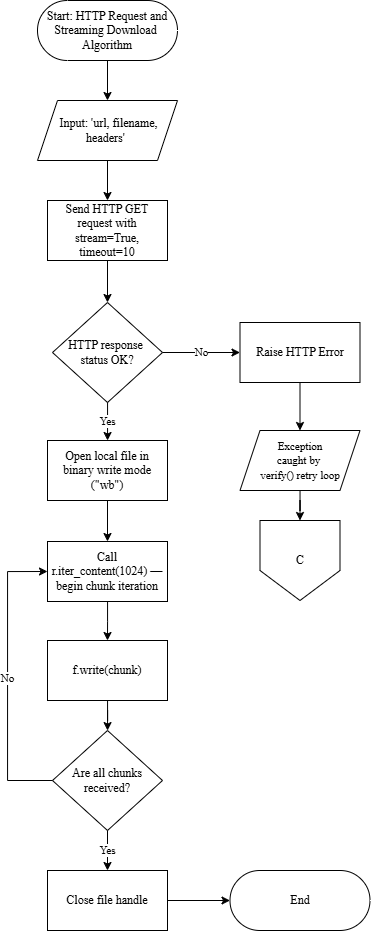

The diagram above was exported from draw.io. Its source (the exported page's mxGraphModel, read from the mxfile embedded in the PNG):
<mxGraphModel dx="847" dy="1646" grid="1" gridSize="10" guides="1" tooltips="1" connect="1" arrows="1" fold="1" page="1" pageScale="1" pageWidth="850" pageHeight="1100" background="#ffffff" math="0" shadow="0">
  <root>
    <mxCell id="0" />
    <mxCell id="1" parent="0" />
    <mxCell id="COwQgc1i-yNmKIEkH-7--3" edge="1" parent="1" source="COwQgc1i-yNmKIEkH-7--1" style="edgeStyle=orthogonalEdgeStyle;rounded=0;orthogonalLoop=1;jettySize=auto;html=1;fontColor=#000000;fillColor=none;fontFamily=Times New Roman;" target="COwQgc1i-yNmKIEkH-7--2" value="">
      <mxGeometry relative="1" as="geometry" />
    </mxCell>
    <mxCell id="COwQgc1i-yNmKIEkH-7--1" parent="1" style="html=1;dashed=0;whiteSpace=wrap;shape=mxgraph.dfd.start;fillColor=none;fontFamily=Times New Roman;" value="&lt;span style=&quot;&quot;&gt;Start:&amp;nbsp;&lt;/span&gt;HTTP Request and Streaming Download&lt;span style=&quot;color: light-dark(rgb(0, 0, 0), rgb(255, 255, 255)); background-color: transparent;&quot;&gt;&amp;nbsp;&lt;/span&gt;&lt;div&gt;Algorithm&lt;/div&gt;" vertex="1">
      <mxGeometry height="60" width="140" x="280" y="-1070" as="geometry" />
    </mxCell>
    <mxCell id="COwQgc1i-yNmKIEkH-7--5" edge="1" parent="1" source="COwQgc1i-yNmKIEkH-7--2" style="edgeStyle=orthogonalEdgeStyle;rounded=0;orthogonalLoop=1;jettySize=auto;html=1;fontColor=#000000;fillColor=none;fontFamily=Times New Roman;" target="COwQgc1i-yNmKIEkH-7--4" value="">
      <mxGeometry relative="1" as="geometry" />
    </mxCell>
    <mxCell id="COwQgc1i-yNmKIEkH-7--2" parent="1" style="shape=parallelogram;perimeter=parallelogramPerimeter;whiteSpace=wrap;html=1;fixedSize=1;fontFamily=Times New Roman;fillColor=none;dashed=0;" value="&amp;nbsp;Input: 'url, filename, headers'&amp;nbsp;" vertex="1">
      <mxGeometry height="60" width="140" x="280" y="-970" as="geometry" />
    </mxCell>
    <mxCell id="COwQgc1i-yNmKIEkH-7--7" edge="1" parent="1" source="COwQgc1i-yNmKIEkH-7--4" style="edgeStyle=orthogonalEdgeStyle;rounded=0;orthogonalLoop=1;jettySize=auto;html=1;fontColor=#000000;fillColor=none;fontFamily=Times New Roman;" target="COwQgc1i-yNmKIEkH-7--6" value="">
      <mxGeometry relative="1" as="geometry" />
    </mxCell>
    <mxCell id="COwQgc1i-yNmKIEkH-7--4" parent="1" style="whiteSpace=wrap;html=1;fontFamily=Times New Roman;fillColor=none;dashed=0;" value="Send HTTP GET request with stream=True, timeout=10" vertex="1">
      <mxGeometry height="60" width="120" x="290" y="-870" as="geometry" />
    </mxCell>
    <mxCell id="COwQgc1i-yNmKIEkH-7--9" edge="1" parent="1" source="COwQgc1i-yNmKIEkH-7--6" style="edgeStyle=orthogonalEdgeStyle;rounded=0;orthogonalLoop=1;jettySize=auto;html=1;fontColor=#000000;fillColor=none;fontFamily=Times New Roman;" target="COwQgc1i-yNmKIEkH-7--8" value="No">
      <mxGeometry relative="1" as="geometry" />
    </mxCell>
    <mxCell id="COwQgc1i-yNmKIEkH-7--27" edge="1" parent="1" source="COwQgc1i-yNmKIEkH-7--6" style="edgeStyle=orthogonalEdgeStyle;rounded=0;orthogonalLoop=1;jettySize=auto;html=1;fontColor=#000000;fillColor=none;fontFamily=Times New Roman;" target="COwQgc1i-yNmKIEkH-7--26" value="Yes">
      <mxGeometry relative="1" as="geometry" />
    </mxCell>
    <mxCell id="COwQgc1i-yNmKIEkH-7--6" parent="1" style="rhombus;whiteSpace=wrap;html=1;fontFamily=Times New Roman;fillColor=none;dashed=0;" value="HTTP response&amp;nbsp;&lt;div&gt;status OK?&lt;/div&gt;" vertex="1">
      <mxGeometry height="100" width="110" x="295" y="-768" as="geometry" />
    </mxCell>
    <mxCell id="COwQgc1i-yNmKIEkH-7--13" edge="1" parent="1" source="COwQgc1i-yNmKIEkH-7--8" style="edgeStyle=orthogonalEdgeStyle;rounded=0;orthogonalLoop=1;jettySize=auto;html=1;fontColor=#000000;fillColor=none;fontFamily=Times New Roman;" target="COwQgc1i-yNmKIEkH-7--12" value="">
      <mxGeometry relative="1" as="geometry" />
    </mxCell>
    <mxCell id="COwQgc1i-yNmKIEkH-7--8" parent="1" style="whiteSpace=wrap;html=1;fontFamily=Times New Roman;fillColor=none;dashed=0;" value="Raise HTTP Error" vertex="1">
      <mxGeometry height="60" width="120" x="482.5" y="-748" as="geometry" />
    </mxCell>
    <mxCell id="COwQgc1i-yNmKIEkH-7--33" edge="1" parent="1" source="COwQgc1i-yNmKIEkH-7--12" style="edgeStyle=orthogonalEdgeStyle;rounded=0;orthogonalLoop=1;jettySize=auto;html=1;fontColor=#000000;fillColor=none;fontFamily=Times New Roman;" value="">
      <mxGeometry relative="1" as="geometry">
        <mxPoint x="542.5" y="-550" as="targetPoint" />
      </mxGeometry>
    </mxCell>
    <mxCell id="COwQgc1i-yNmKIEkH-7--12" parent="1" style="shape=parallelogram;perimeter=parallelogramPerimeter;whiteSpace=wrap;html=1;fixedSize=1;fontFamily=Times New Roman;fillColor=none;dashed=0;" value="&lt;font style=&quot;font-size: 11px;&quot;&gt;Exception &lt;br&gt;caught by&amp;nbsp;&lt;/font&gt;&lt;div&gt;&lt;font style=&quot;font-size: 11px;&quot;&gt;verify() retry loop&lt;/font&gt;&lt;/div&gt;" vertex="1">
      <mxGeometry height="60" width="120" x="482.5" y="-640" as="geometry" />
    </mxCell>
    <mxCell id="COwQgc1i-yNmKIEkH-7--29" edge="1" parent="1" source="COwQgc1i-yNmKIEkH-7--26" style="edgeStyle=orthogonalEdgeStyle;rounded=0;orthogonalLoop=1;jettySize=auto;html=1;fontColor=#000000;fillColor=none;fontFamily=Times New Roman;" target="COwQgc1i-yNmKIEkH-7--28" value="">
      <mxGeometry relative="1" as="geometry" />
    </mxCell>
    <mxCell id="COwQgc1i-yNmKIEkH-7--26" parent="1" style="whiteSpace=wrap;html=1;fontFamily=Times New Roman;fillColor=none;dashed=0;" value="Open local file in&lt;div&gt;binary write mode (&quot;wb&quot;)&lt;/div&gt;" vertex="1">
      <mxGeometry height="60" width="120" x="290" y="-630" as="geometry" />
    </mxCell>
    <mxCell id="COwQgc1i-yNmKIEkH-7--38" edge="1" parent="1" source="COwQgc1i-yNmKIEkH-7--28" style="edgeStyle=orthogonalEdgeStyle;rounded=0;orthogonalLoop=1;jettySize=auto;html=1;fontColor=#000000;fillColor=none;fontFamily=Times New Roman;entryX=0.5;entryY=0;entryDx=0;entryDy=0;" target="COwQgc1i-yNmKIEkH-7--47" value="">
      <mxGeometry relative="1" as="geometry">
        <mxPoint x="350" y="-440" as="targetPoint" />
      </mxGeometry>
    </mxCell>
    <mxCell id="COwQgc1i-yNmKIEkH-7--28" parent="1" style="whiteSpace=wrap;html=1;fontFamily=Times New Roman;fillColor=none;dashed=0;" value="Call r.iter_content(1024) — begin chunk iteration" vertex="1">
      <mxGeometry height="60" width="120" x="290" y="-529" as="geometry" />
    </mxCell>
    <mxCell id="GLkFBjfX_AxKPqiWLlkU-8" edge="1" parent="1" source="COwQgc1i-yNmKIEkH-7--41" style="edgeStyle=orthogonalEdgeStyle;rounded=0;orthogonalLoop=1;jettySize=auto;html=1;fontFamily=Times New Roman;entryX=0;entryY=0.5;entryDx=0;entryDy=0;entryPerimeter=0;" target="eWCZrSjqqBylh6V0Yya3-1" value="">
      <mxGeometry relative="1" as="geometry">
        <mxPoint x="472.5" y="-170" as="targetPoint" />
      </mxGeometry>
    </mxCell>
    <mxCell id="COwQgc1i-yNmKIEkH-7--41" parent="1" style="whiteSpace=wrap;html=1;fontFamily=Times New Roman;fillColor=none;dashed=0;" value="Close file handle" vertex="1">
      <mxGeometry height="60" width="120" x="290" y="-200" as="geometry" />
    </mxCell>
    <mxCell id="GLkFBjfX_AxKPqiWLlkU-3" edge="1" parent="1" source="COwQgc1i-yNmKIEkH-7--47" style="edgeStyle=orthogonalEdgeStyle;rounded=0;orthogonalLoop=1;jettySize=auto;html=1;fontFamily=Times New Roman;" target="GLkFBjfX_AxKPqiWLlkU-2" value="">
      <mxGeometry relative="1" as="geometry" />
    </mxCell>
    <mxCell id="COwQgc1i-yNmKIEkH-7--47" parent="1" style="whiteSpace=wrap;html=1;fontFamily=Times New Roman;fillColor=none;dashed=0;" value="f.write(chunk)" vertex="1">
      <mxGeometry height="60" width="120" x="290" y="-430" as="geometry" />
    </mxCell>
    <mxCell id="GLkFBjfX_AxKPqiWLlkU-4" edge="1" parent="1" source="GLkFBjfX_AxKPqiWLlkU-2" style="edgeStyle=orthogonalEdgeStyle;rounded=0;orthogonalLoop=1;jettySize=auto;html=1;fontFamily=Times New Roman;" target="COwQgc1i-yNmKIEkH-7--41" value="Yes">
      <mxGeometry relative="1" as="geometry" />
    </mxCell>
    <mxCell id="GLkFBjfX_AxKPqiWLlkU-5" edge="1" parent="1" source="GLkFBjfX_AxKPqiWLlkU-2" style="edgeStyle=orthogonalEdgeStyle;rounded=0;orthogonalLoop=1;jettySize=auto;html=1;entryX=0;entryY=0.5;entryDx=0;entryDy=0;fontFamily=Times New Roman;" target="COwQgc1i-yNmKIEkH-7--28" value="No">
      <mxGeometry relative="1" as="geometry">
        <Array as="points">
          <mxPoint x="250" y="-290" />
          <mxPoint x="250" y="-499" />
        </Array>
      </mxGeometry>
    </mxCell>
    <mxCell id="GLkFBjfX_AxKPqiWLlkU-2" parent="1" style="rhombus;whiteSpace=wrap;html=1;fontFamily=Times New Roman;fillColor=none;dashed=0;" value="Are all chunks&lt;div&gt;received?&lt;/div&gt;" vertex="1">
      <mxGeometry height="100" width="110" x="295" y="-340" as="geometry" />
    </mxCell>
    <mxCell id="GLkFBjfX_AxKPqiWLlkU-6" parent="1" style="shape=offPageConnector;whiteSpace=wrap;html=1;fontFamily=Times New Roman;" value="C" vertex="1">
      <mxGeometry height="80" width="80" x="502.5" y="-550" as="geometry" />
    </mxCell>
    <mxCell id="eWCZrSjqqBylh6V0Yya3-1" parent="1" style="html=1;dashed=0;whiteSpace=wrap;shape=mxgraph.dfd.start;fillColor=none;fontFamily=Times New Roman;" value="End" vertex="1">
      <mxGeometry height="60" width="140" x="472.5" y="-200" as="geometry" />
    </mxCell>
  </root>
</mxGraphModel>